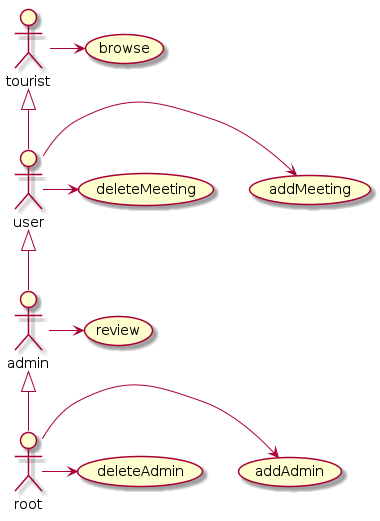

The diagram above was rendered by PlantUML. Its source (embedded in the PNG):
@startuml


actor root
actor admin
actor user
actor tourist


usecase browse
usecase addMeeting
usecase deleteMeeting
usecase review
usecase addAdmin
usecase deleteAdmin



admin <|-- root
user  <|-- admin
tourist <|-- user



tourist->browse
user->addMeeting
user->deleteMeeting
admin->review
root->addAdmin
root->deleteAdmin
@enduml